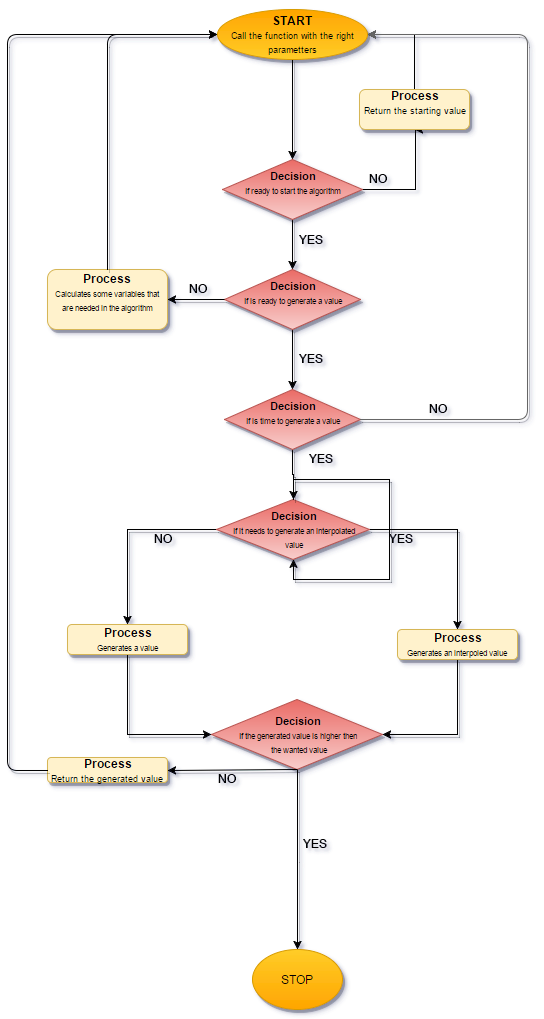

The diagram above was exported from draw.io. Its source (the exported page's mxGraphModel, read from the mxfile embedded in the PNG):
<mxGraphModel dx="1426" dy="769" grid="1" gridSize="10" guides="1" tooltips="1" connect="1" arrows="1" fold="1" page="1" pageScale="1" pageWidth="826" pageHeight="1169" background="#ffffff" math="0" shadow="0">
  <root>
    <mxCell id="0" />
    <mxCell id="1" parent="0" />
    <mxCell id="9" value="" style="edgeStyle=orthogonalEdgeStyle;rounded=0;html=1;jettySize=auto;orthogonalLoop=1;shadow=1;comic=0;" parent="1" source="3" target="7" edge="1">
      <mxGeometry relative="1" as="geometry" />
    </mxCell>
    <mxCell id="3" value="&lt;div&gt;&lt;b&gt;&lt;br&gt;&lt;/b&gt;&lt;/div&gt;&lt;b&gt;START&lt;/b&gt;&lt;div&gt;&lt;div&gt;&lt;font style=&quot;font-size: 9px&quot;&gt;Call the function with the right parametters&lt;/font&gt;&lt;/div&gt;&lt;div&gt;&lt;br&gt;&lt;/div&gt;&lt;/div&gt;" style="ellipse;whiteSpace=wrap;html=1;fillColor=#ffcd28;strokeColor=#d79b00;gradientColor=#ffa500;shadow=1;gradientDirection=north;" parent="1" vertex="1">
      <mxGeometry x="290" y="10" width="150" height="50" as="geometry" />
    </mxCell>
    <mxCell id="4" value="&lt;div&gt;STOP&lt;/div&gt;" style="ellipse;whiteSpace=wrap;html=1;fillColor=#ffcd28;strokeColor=#d79b00;gradientColor=#ffa500;shadow=1;" parent="1" vertex="1">
      <mxGeometry x="325" y="950" width="90" height="60" as="geometry" />
    </mxCell>
    <mxCell id="19" value="" style="edgeStyle=orthogonalEdgeStyle;rounded=0;html=1;jettySize=auto;orthogonalLoop=1;shadow=1;comic=0;" parent="1" source="7" target="16" edge="1">
      <mxGeometry relative="1" as="geometry" />
    </mxCell>
    <mxCell id="38" style="edgeStyle=orthogonalEdgeStyle;rounded=0;html=1;jettySize=auto;orthogonalLoop=1;entryX=0.5;entryY=1;exitX=1;exitY=0.5;" parent="1" source="7" target="29" edge="1">
      <mxGeometry relative="1" as="geometry">
        <mxPoint x="490" y="140" as="targetPoint" />
        <Array as="points">
          <mxPoint x="435" y="190" />
          <mxPoint x="488" y="190" />
        </Array>
      </mxGeometry>
    </mxCell>
    <mxCell id="7" value="&lt;div&gt;&lt;b&gt;&lt;br&gt;&lt;/b&gt;&lt;/div&gt;&lt;b&gt;&lt;div&gt;&lt;b&gt;&lt;font style=&quot;font-size: 11px&quot;&gt;Decision&lt;/font&gt;&lt;/b&gt;&lt;br&gt;&lt;/div&gt;&lt;/b&gt;&lt;div&gt;&lt;font style=&quot;font-size: 8px&quot;&gt;If ready to start the algorithm&lt;/font&gt;&lt;/div&gt;&lt;div&gt;&lt;br&gt;&lt;/div&gt;&lt;div&gt;&lt;br&gt;&lt;/div&gt;" style="rhombus;whiteSpace=wrap;html=1;fillColor=#f8cecc;strokeColor=#b85450;gradientColor=#ea6b66;shadow=1;gradientDirection=north;" parent="1" vertex="1">
      <mxGeometry x="295" y="160" width="140" height="60" as="geometry" />
    </mxCell>
    <mxCell id="15" value="&lt;div&gt;&lt;div&gt;NO&lt;/div&gt;&lt;/div&gt;&lt;div&gt;&lt;br&gt;&lt;/div&gt;" style="text;html=1;resizable=0;points=[];autosize=1;align=left;verticalAlign=top;spacingTop=-4;" parent="1" vertex="1">
      <mxGeometry x="440" y="170" width="30" height="30" as="geometry" />
    </mxCell>
    <mxCell id="35" style="edgeStyle=orthogonalEdgeStyle;rounded=0;html=1;jettySize=auto;orthogonalLoop=1;shadow=1;comic=0;" parent="1" source="16" target="34" edge="1">
      <mxGeometry relative="1" as="geometry" />
    </mxCell>
    <mxCell id="16" value="&lt;b&gt;&lt;font style=&quot;font-size: 11px&quot;&gt;Decision&lt;/font&gt;&lt;/b&gt;&lt;div&gt;&lt;font style=&quot;font-size: 8px&quot;&gt;If is ready to generate a value&lt;/font&gt;&lt;br&gt;&lt;div&gt;&lt;b&gt;&lt;br&gt;&lt;/b&gt;&lt;/div&gt;&lt;/div&gt;" style="rhombus;whiteSpace=wrap;html=1;fillColor=#f8cecc;strokeColor=#b85450;gradientColor=#ea6b66;shadow=1;gradientDirection=north;" parent="1" vertex="1">
      <mxGeometry x="297" y="270" width="136" height="60" as="geometry" />
    </mxCell>
    <mxCell id="20" value="YES&lt;div&gt;&lt;br&gt;&lt;/div&gt;" style="text;html=1;resizable=0;points=[];autosize=1;align=left;verticalAlign=top;spacingTop=-4;" parent="1" vertex="1">
      <mxGeometry x="370" y="231" width="40" height="30" as="geometry" />
    </mxCell>
    <mxCell id="23" value="&lt;div&gt;&lt;b&gt;Process&lt;/b&gt;&lt;/div&gt;&lt;div&gt;&lt;font style=&quot;font-size: 8px&quot;&gt;Calculates some variables that are needed in the algorithm&lt;/font&gt;&lt;/div&gt;&lt;div&gt;&lt;br&gt;&lt;/div&gt;" style="rounded=1;whiteSpace=wrap;html=1;fillColor=#fff2cc;strokeColor=#d6b656;shadow=1;gradientDirection=north;" parent="1" vertex="1">
      <mxGeometry x="120" y="270" width="120" height="60" as="geometry" />
    </mxCell>
    <mxCell id="26" value="NO" style="text;html=1;resizable=0;points=[];autosize=1;align=left;verticalAlign=top;spacingTop=-4;" parent="1" vertex="1">
      <mxGeometry x="260" y="280" width="30" height="20" as="geometry" />
    </mxCell>
    <mxCell id="27" value="" style="endArrow=classic;html=1;entryX=1;entryY=0.5;exitX=0;exitY=0.5;shadow=1;comic=0;" parent="1" source="16" target="23" edge="1">
      <mxGeometry width="50" height="50" relative="1" as="geometry">
        <mxPoint x="245" y="360" as="sourcePoint" />
        <mxPoint x="295" y="310" as="targetPoint" />
      </mxGeometry>
    </mxCell>
    <mxCell id="28" value="" style="endArrow=classic;html=1;exitX=0.5;exitY=0;entryX=0;entryY=0.5;shadow=1;comic=0;" parent="1" source="23" target="3" edge="1">
      <mxGeometry width="50" height="50" relative="1" as="geometry">
        <mxPoint x="170" y="183.42857142857144" as="sourcePoint" />
        <mxPoint x="220" y="133.42857142857144" as="targetPoint" />
        <Array as="points">
          <mxPoint x="180" y="35" />
        </Array>
      </mxGeometry>
    </mxCell>
    <mxCell id="39" style="edgeStyle=orthogonalEdgeStyle;rounded=0;html=1;entryX=1;entryY=0.5;jettySize=auto;orthogonalLoop=1;" parent="1" source="29" target="3" edge="1">
      <mxGeometry relative="1" as="geometry" />
    </mxCell>
    <mxCell id="29" value="&lt;b&gt;Process&lt;/b&gt;&lt;div&gt;&lt;font style=&quot;font-size: 9px&quot;&gt;Return the starting value&lt;/font&gt;&lt;/div&gt;&lt;div&gt;&lt;b&gt;&lt;br&gt;&lt;/b&gt;&lt;/div&gt;" style="rounded=1;whiteSpace=wrap;html=1;fillColor=#fff2cc;strokeColor=#d6b656;shadow=1;gradientDirection=north;" parent="1" vertex="1">
      <mxGeometry x="432" y="90" width="110" height="40" as="geometry" />
    </mxCell>
    <mxCell id="43" style="edgeStyle=orthogonalEdgeStyle;rounded=0;html=1;entryX=0.5;entryY=0;jettySize=auto;orthogonalLoop=1;shadow=1;" parent="1" source="34" target="42" edge="1">
      <mxGeometry relative="1" as="geometry" />
    </mxCell>
    <mxCell id="34" value="&lt;b&gt;&lt;font style=&quot;font-size: 11px&quot;&gt;Decision&lt;/font&gt;&lt;/b&gt;&lt;div&gt;&lt;font style=&quot;font-size: 8px&quot;&gt;If is time to generate a value&lt;/font&gt;&lt;br&gt;&lt;div&gt;&lt;b&gt;&lt;br&gt;&lt;/b&gt;&lt;/div&gt;&lt;/div&gt;" style="rhombus;whiteSpace=wrap;html=1;fillColor=#f8cecc;strokeColor=#b85450;gradientColor=#ea6b66;shadow=1;gradientDirection=north;" parent="1" vertex="1">
      <mxGeometry x="297" y="390" width="136" height="60" as="geometry" />
    </mxCell>
    <mxCell id="36" value="YES" style="text;html=1;resizable=0;points=[];autosize=1;align=left;verticalAlign=top;spacingTop=-4;" parent="1" vertex="1">
      <mxGeometry x="370" y="350" width="40" height="20" as="geometry" />
    </mxCell>
    <mxCell id="40" value="" style="endArrow=classic;html=1;exitX=1;exitY=0.5;entryX=1;entryY=0.5;fillColor=#f5f5f5;strokeColor=#666666;gradientColor=#b3b3b3;shadow=1;comic=0;" parent="1" source="34" target="3" edge="1">
      <mxGeometry width="50" height="50" relative="1" as="geometry">
        <mxPoint x="630" y="390" as="sourcePoint" />
        <mxPoint x="444" y="37" as="targetPoint" />
        <Array as="points">
          <mxPoint x="600" y="420" />
          <mxPoint x="600" y="35" />
        </Array>
      </mxGeometry>
    </mxCell>
    <mxCell id="41" value="NO" style="text;html=1;resizable=0;points=[];autosize=1;align=left;verticalAlign=top;spacingTop=-4;" parent="1" vertex="1">
      <mxGeometry x="500" y="400" width="30" height="20" as="geometry" />
    </mxCell>
    <mxCell id="48" style="edgeStyle=orthogonalEdgeStyle;rounded=0;html=1;entryX=0.5;entryY=0;jettySize=auto;orthogonalLoop=1;shadow=1;comic=0;" parent="1" source="42" target="47" edge="1">
      <mxGeometry relative="1" as="geometry" />
    </mxCell>
    <mxCell id="50" style="edgeStyle=orthogonalEdgeStyle;rounded=0;html=1;entryX=0.5;entryY=0;jettySize=auto;orthogonalLoop=1;shadow=1;" parent="1" source="42" target="49" edge="1">
      <mxGeometry relative="1" as="geometry" />
    </mxCell>
    <mxCell id="42" value="&lt;b&gt;&lt;font style=&quot;font-size: 11px&quot;&gt;Decision&lt;/font&gt;&lt;/b&gt;&lt;div&gt;&lt;font style=&quot;font-size: 8px&quot;&gt;If it needs to generate a&lt;/font&gt;&lt;span style=&quot;font-size: 8px&quot;&gt;n&amp;nbsp;&lt;/span&gt;&lt;span style=&quot;font-size: 8px&quot;&gt;interpolated&lt;/span&gt;&lt;/div&gt;&lt;div&gt;&lt;span style=&quot;font-size: 8px&quot;&gt;value&lt;/span&gt;&lt;/div&gt;" style="rhombus;whiteSpace=wrap;html=1;fillColor=#f8cecc;strokeColor=#b85450;gradientColor=#ea6b66;shadow=1;gradientDirection=north;" parent="1" vertex="1">
      <mxGeometry x="289" y="500" width="153" height="60" as="geometry" />
    </mxCell>
    <mxCell id="44" value="YES&lt;div&gt;&lt;br&gt;&lt;/div&gt;" style="text;html=1;resizable=0;points=[];autosize=1;align=left;verticalAlign=top;spacingTop=-4;rounded=0;glass=0;shadow=0;" parent="1" vertex="1">
      <mxGeometry x="380" y="450" width="40" height="30" as="geometry" />
    </mxCell>
    <mxCell id="45" value="YES&lt;div&gt;&lt;br&gt;&lt;/div&gt;" style="text;html=1;resizable=0;points=[];autosize=1;align=left;verticalAlign=top;spacingTop=-4;" parent="1" vertex="1">
      <mxGeometry x="460" y="530" width="40" height="30" as="geometry" />
    </mxCell>
    <mxCell id="53" style="edgeStyle=orthogonalEdgeStyle;rounded=0;html=1;entryX=0;entryY=0.5;jettySize=auto;orthogonalLoop=1;exitX=0.5;exitY=1;shadow=1;" parent="1" source="47" target="52" edge="1">
      <mxGeometry relative="1" as="geometry">
        <Array as="points">
          <mxPoint x="200" y="735" />
        </Array>
      </mxGeometry>
    </mxCell>
    <mxCell id="47" value="&lt;div&gt;&lt;b&gt;Process&lt;/b&gt;&lt;/div&gt;&lt;div&gt;&lt;span style=&quot;font-size: 8px&quot;&gt;Generates a value&amp;nbsp;&lt;/span&gt;&lt;/div&gt;" style="rounded=1;whiteSpace=wrap;html=1;fillColor=#fff2cc;strokeColor=#d6b656;shadow=1;gradientDirection=north;" parent="1" vertex="1">
      <mxGeometry x="140" y="625" width="120" height="30" as="geometry" />
    </mxCell>
    <mxCell id="54" style="edgeStyle=orthogonalEdgeStyle;rounded=0;html=1;entryX=1;entryY=0.5;jettySize=auto;orthogonalLoop=1;exitX=0.5;exitY=1;shadow=1;" parent="1" source="49" target="52" edge="1">
      <mxGeometry relative="1" as="geometry">
        <Array as="points">
          <mxPoint x="530" y="735" />
        </Array>
      </mxGeometry>
    </mxCell>
    <mxCell id="49" value="&lt;div&gt;&lt;b&gt;Process&lt;/b&gt;&lt;/div&gt;&lt;div&gt;&lt;span style=&quot;font-size: 8px&quot;&gt;Generates an interpoled&lt;/span&gt;&lt;span style=&quot;font-size: 8px&quot;&gt;&amp;nbsp;value&amp;nbsp;&lt;/span&gt;&lt;/div&gt;" style="rounded=1;whiteSpace=wrap;html=1;fillColor=#fff2cc;strokeColor=#d6b656;shadow=1;gradientDirection=north;" parent="1" vertex="1">
      <mxGeometry x="470" y="630" width="120" height="30" as="geometry" />
    </mxCell>
    <mxCell id="51" value="NO" style="text;html=1;resizable=0;points=[];autosize=1;align=left;verticalAlign=top;spacingTop=-4;" parent="1" vertex="1">
      <mxGeometry x="225" y="530" width="30" height="20" as="geometry" />
    </mxCell>
    <mxCell id="64" style="edgeStyle=orthogonalEdgeStyle;rounded=0;html=1;jettySize=auto;orthogonalLoop=1;shadow=1;comic=0;" parent="1" source="52" target="4" edge="1">
      <mxGeometry relative="1" as="geometry" />
    </mxCell>
    <mxCell id="52" value="&lt;b&gt;&lt;font style=&quot;font-size: 11px&quot;&gt;Decision&lt;/font&gt;&lt;/b&gt;&lt;div&gt;&lt;font style=&quot;font-size: 8px&quot;&gt;If the generated value is higher then&lt;/font&gt;&lt;/div&gt;&lt;div&gt;&lt;font style=&quot;font-size: 8px&quot;&gt;&amp;nbsp;the wanted value&lt;/font&gt;&lt;/div&gt;" style="rhombus;whiteSpace=wrap;html=1;rounded=0;shadow=1;comic=0;fillColor=#f8cecc;strokeColor=#b85450;gradientColor=#ea6b66;gradientDirection=north;" parent="1" vertex="1">
      <mxGeometry x="284" y="700" width="171" height="70" as="geometry" />
    </mxCell>
    <mxCell id="56" value="YES&lt;div&gt;&lt;br&gt;&lt;/div&gt;" style="text;html=1;resizable=0;points=[];autosize=1;align=left;verticalAlign=top;spacingTop=-4;" parent="1" vertex="1">
      <mxGeometry x="374" y="835" width="40" height="30" as="geometry" />
    </mxCell>
    <mxCell id="58" value="NO" style="text;html=1;resizable=0;points=[];autosize=1;align=left;verticalAlign=top;spacingTop=-4;" parent="1" vertex="1">
      <mxGeometry x="289" y="770" width="30" height="20" as="geometry" />
    </mxCell>
    <mxCell id="61" value="&lt;div&gt;&lt;b&gt;Process&lt;/b&gt;&lt;/div&gt;&lt;div&gt;&lt;font style=&quot;font-size: 9px&quot;&gt;Return the generated value&lt;/font&gt;&lt;span style=&quot;font-size: 8px&quot;&gt;&amp;nbsp;&lt;/span&gt;&lt;/div&gt;" style="rounded=1;whiteSpace=wrap;html=1;fillColor=#fff2cc;strokeColor=#d6b656;shadow=1;gradientDirection=north;" parent="1" vertex="1">
      <mxGeometry x="120" y="758" width="120" height="25" as="geometry" />
    </mxCell>
    <mxCell id="67" value="" style="endArrow=classic;html=1;exitX=0;exitY=0.5;entryX=0;entryY=0.5;shadow=1;comic=0;" parent="1" source="61" target="3" edge="1">
      <mxGeometry width="50" height="50" relative="1" as="geometry">
        <mxPoint x="60" y="740" as="sourcePoint" />
        <mxPoint x="290" y="24.166666666666664" as="targetPoint" />
        <Array as="points">
          <mxPoint x="80" y="771" />
          <mxPoint x="80" y="35" />
        </Array>
      </mxGeometry>
    </mxCell>
    <mxCell id="71" value="" style="endArrow=classic;html=1;exitX=0.5;exitY=1;entryX=1;entryY=0.5;shadow=1;comic=0;" parent="1" source="52" target="61" edge="1">
      <mxGeometry width="50" height="50" relative="1" as="geometry">
        <mxPoint x="200" y="860" as="sourcePoint" />
        <mxPoint x="250" y="810" as="targetPoint" />
      </mxGeometry>
    </mxCell>
    <mxCell id="72" style="edgeStyle=orthogonalEdgeStyle;rounded=0;comic=0;html=1;exitX=0.5;exitY=0;shadow=1;jettySize=auto;orthogonalLoop=1;" parent="1" source="42" target="42" edge="1">
      <mxGeometry relative="1" as="geometry" />
    </mxCell>
  </root>
</mxGraphModel>